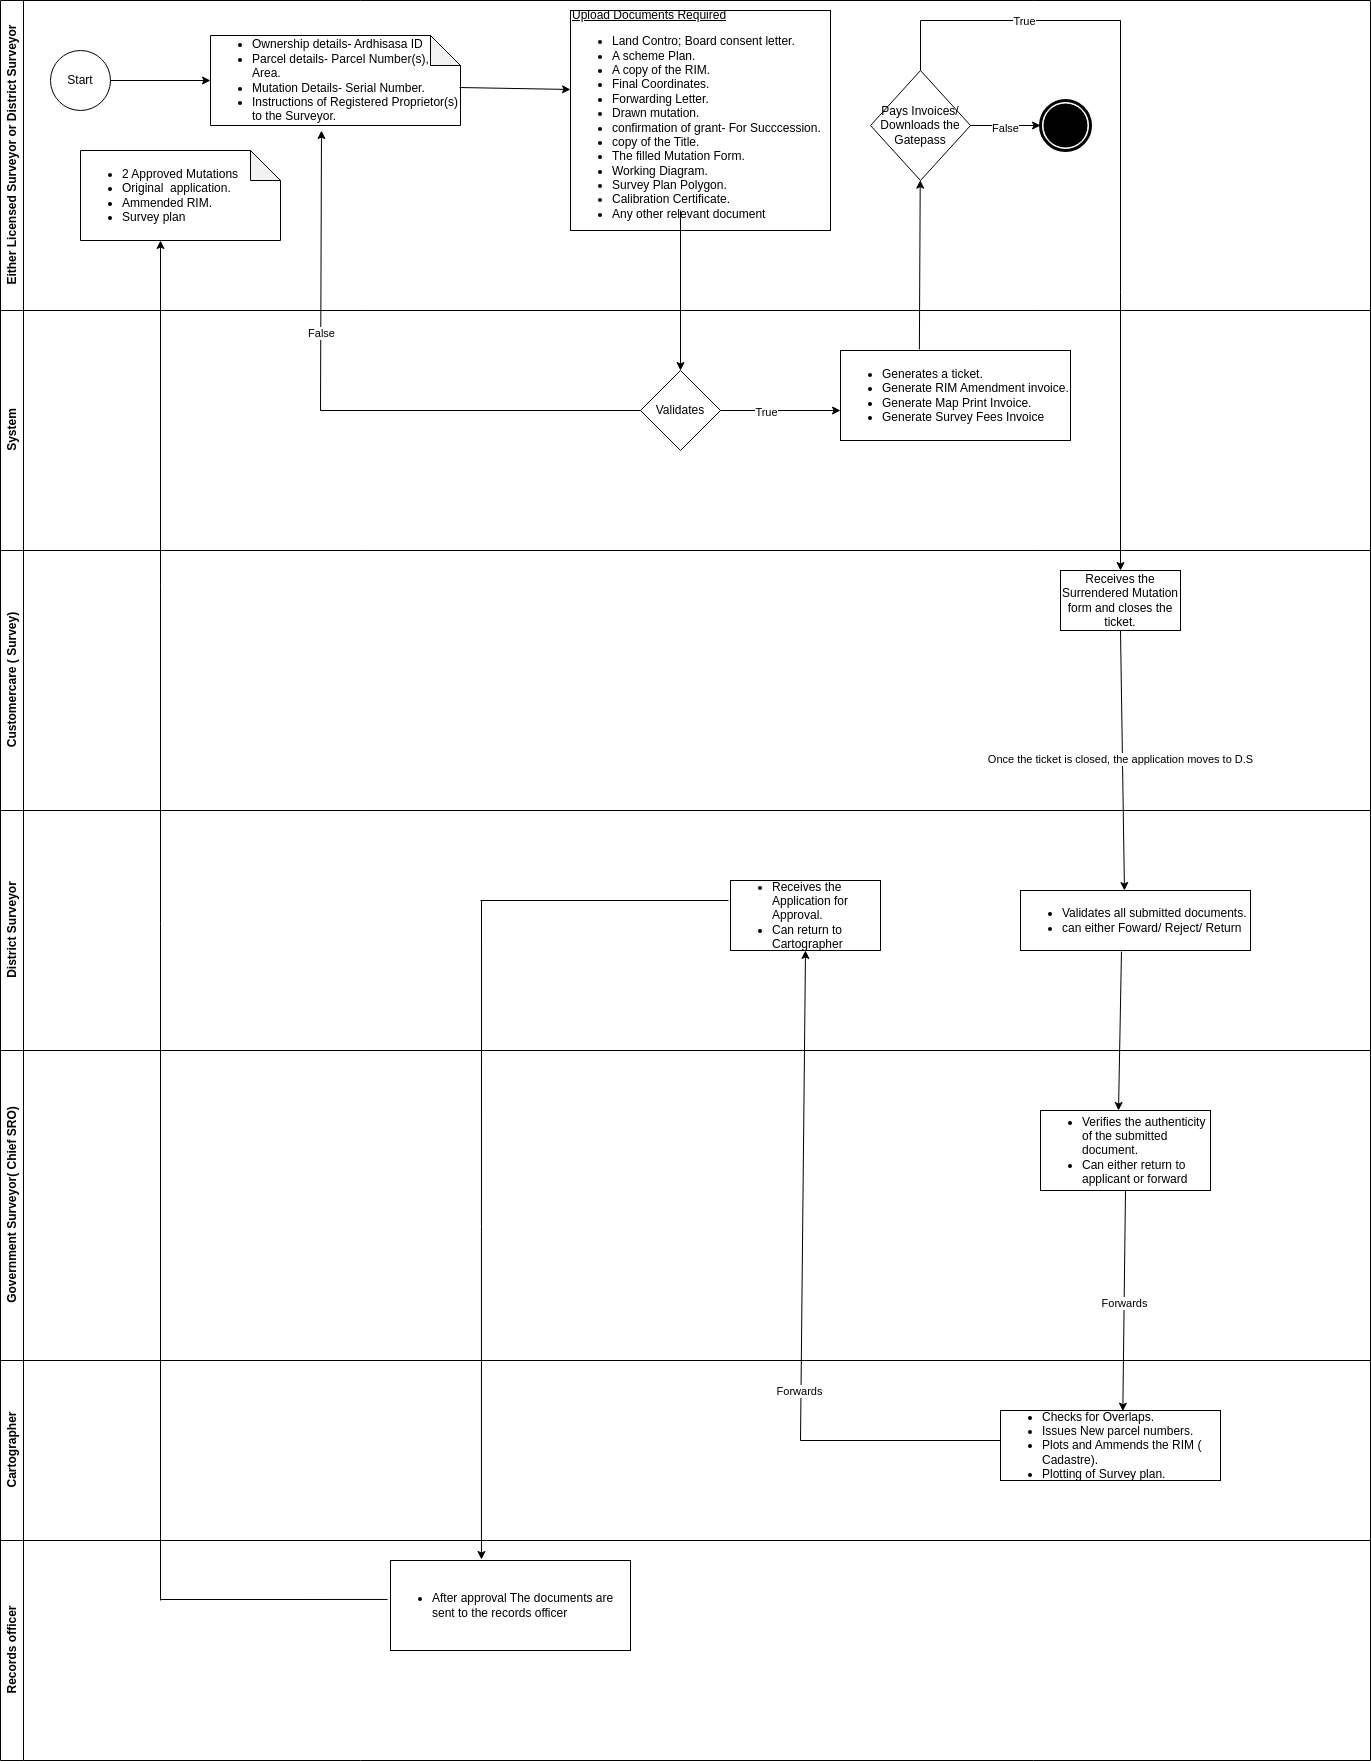

The diagram above was exported from draw.io. Its source (the exported page's mxGraphModel, read from the mxfile embedded in the PNG):
<mxGraphModel dx="2261" dy="786" grid="1" gridSize="10" guides="1" tooltips="1" connect="1" arrows="1" fold="1" page="1" pageScale="1" pageWidth="827" pageHeight="1169" math="0" shadow="0">
  <root>
    <mxCell id="0" />
    <mxCell id="1" parent="0" />
    <mxCell id="b1tscxGiSgR5J6_G21sN-1" value="Either Licensed Surveyor or District Surveyor" style="swimlane;horizontal=0;whiteSpace=wrap;html=1;" parent="1" vertex="1">
      <mxGeometry x="-200" y="180" width="1370" height="310" as="geometry" />
    </mxCell>
    <mxCell id="b1tscxGiSgR5J6_G21sN-2" value="Start" style="ellipse;whiteSpace=wrap;html=1;aspect=fixed;" parent="b1tscxGiSgR5J6_G21sN-1" vertex="1">
      <mxGeometry x="50" y="50" width="60" height="60" as="geometry" />
    </mxCell>
    <mxCell id="b1tscxGiSgR5J6_G21sN-6" value="&lt;ul&gt;&lt;li&gt;Ownership details- Ardhisasa ID&lt;/li&gt;&lt;li&gt;Parcel details- Parcel Number(s), Area.&lt;/li&gt;&lt;li&gt;Mutation Details- Serial Number.&lt;/li&gt;&lt;li&gt;Instructions of Registered Proprietor(s) to the Surveyor.&lt;/li&gt;&lt;/ul&gt;" style="shape=note;whiteSpace=wrap;html=1;backgroundOutline=1;darkOpacity=0.05;align=left;" parent="b1tscxGiSgR5J6_G21sN-1" vertex="1">
      <mxGeometry x="210" y="35" width="250" height="90" as="geometry" />
    </mxCell>
    <mxCell id="b1tscxGiSgR5J6_G21sN-7" value="&lt;div&gt;&lt;u&gt;Upload Documents Required&lt;/u&gt;&lt;/div&gt;&lt;div&gt;&lt;ul&gt;&lt;li&gt;Land Contro; Board consent letter.&lt;/li&gt;&lt;li&gt;A scheme Plan.&lt;/li&gt;&lt;li&gt;A copy of the RIM.&lt;/li&gt;&lt;li&gt;Final Coordinates.&lt;/li&gt;&lt;li&gt;Forwarding Letter.&lt;/li&gt;&lt;li&gt;Drawn mutation.&lt;/li&gt;&lt;li&gt;confirmation of grant- For Succcession.&lt;/li&gt;&lt;li&gt;copy of the Title.&lt;/li&gt;&lt;li&gt;The filled Mutation Form.&lt;/li&gt;&lt;li&gt;Working Diagram.&lt;/li&gt;&lt;li&gt;Survey Plan Polygon.&lt;/li&gt;&lt;li&gt;Calibration Certificate.&lt;/li&gt;&lt;li&gt;Any other relevant document&lt;/li&gt;&lt;/ul&gt;&lt;/div&gt;" style="whiteSpace=wrap;html=1;align=left;" parent="b1tscxGiSgR5J6_G21sN-1" vertex="1">
      <mxGeometry x="570" y="10" width="260" height="220" as="geometry" />
    </mxCell>
    <mxCell id="b1tscxGiSgR5J6_G21sN-26" value="" style="endArrow=classic;html=1;rounded=0;exitX=1;exitY=0.5;exitDx=0;exitDy=0;entryX=0;entryY=0.5;entryDx=0;entryDy=0;entryPerimeter=0;" parent="b1tscxGiSgR5J6_G21sN-1" source="b1tscxGiSgR5J6_G21sN-2" target="b1tscxGiSgR5J6_G21sN-6" edge="1">
      <mxGeometry width="50" height="50" relative="1" as="geometry">
        <mxPoint x="640" y="320" as="sourcePoint" />
        <mxPoint x="690" y="270" as="targetPoint" />
      </mxGeometry>
    </mxCell>
    <mxCell id="b1tscxGiSgR5J6_G21sN-27" value="" style="endArrow=classic;html=1;rounded=0;exitX=0.996;exitY=0.578;exitDx=0;exitDy=0;exitPerimeter=0;entryX=0;entryY=0.359;entryDx=0;entryDy=0;entryPerimeter=0;" parent="b1tscxGiSgR5J6_G21sN-1" source="b1tscxGiSgR5J6_G21sN-6" target="b1tscxGiSgR5J6_G21sN-7" edge="1">
      <mxGeometry width="50" height="50" relative="1" as="geometry">
        <mxPoint x="640" y="320" as="sourcePoint" />
        <mxPoint x="690" y="270" as="targetPoint" />
      </mxGeometry>
    </mxCell>
    <mxCell id="b1tscxGiSgR5J6_G21sN-38" value="Pays Invoices/&lt;br&gt;Downloads the Gatepass" style="rhombus;whiteSpace=wrap;html=1;" parent="b1tscxGiSgR5J6_G21sN-1" vertex="1">
      <mxGeometry x="870" y="70" width="100" height="110" as="geometry" />
    </mxCell>
    <mxCell id="b1tscxGiSgR5J6_G21sN-43" value="" style="points=[[0.145,0.145,0],[0.5,0,0],[0.855,0.145,0],[1,0.5,0],[0.855,0.855,0],[0.5,1,0],[0.145,0.855,0],[0,0.5,0]];shape=mxgraph.bpmn.event;html=1;verticalLabelPosition=bottom;labelBackgroundColor=#ffffff;verticalAlign=top;align=center;perimeter=ellipsePerimeter;outlineConnect=0;aspect=fixed;outline=end;symbol=terminate;" parent="b1tscxGiSgR5J6_G21sN-1" vertex="1">
      <mxGeometry x="1040" y="100" width="50" height="50" as="geometry" />
    </mxCell>
    <mxCell id="b1tscxGiSgR5J6_G21sN-45" value="" style="endArrow=classic;html=1;rounded=0;exitX=1;exitY=0.5;exitDx=0;exitDy=0;entryX=0;entryY=0.5;entryDx=0;entryDy=0;entryPerimeter=0;" parent="b1tscxGiSgR5J6_G21sN-1" source="b1tscxGiSgR5J6_G21sN-38" target="b1tscxGiSgR5J6_G21sN-43" edge="1">
      <mxGeometry width="50" height="50" relative="1" as="geometry">
        <mxPoint x="640" y="320" as="sourcePoint" />
        <mxPoint x="690" y="270" as="targetPoint" />
      </mxGeometry>
    </mxCell>
    <mxCell id="b1tscxGiSgR5J6_G21sN-46" value="False" style="edgeLabel;html=1;align=center;verticalAlign=middle;resizable=0;points=[];" parent="b1tscxGiSgR5J6_G21sN-45" vertex="1" connectable="0">
      <mxGeometry x="-0.0333" y="-2" relative="1" as="geometry">
        <mxPoint as="offset" />
      </mxGeometry>
    </mxCell>
    <mxCell id="b1tscxGiSgR5J6_G21sN-62" style="edgeStyle=orthogonalEdgeStyle;rounded=0;orthogonalLoop=1;jettySize=auto;html=1;exitX=0.5;exitY=1;exitDx=0;exitDy=0;exitPerimeter=0;" parent="b1tscxGiSgR5J6_G21sN-1" source="b1tscxGiSgR5J6_G21sN-43" target="b1tscxGiSgR5J6_G21sN-43" edge="1">
      <mxGeometry relative="1" as="geometry" />
    </mxCell>
    <mxCell id="b1tscxGiSgR5J6_G21sN-86" value="&lt;ul&gt;&lt;li&gt;2 Approved Mutations&lt;/li&gt;&lt;li&gt;Original&amp;nbsp; application.&lt;/li&gt;&lt;li&gt;Ammended RIM.&lt;/li&gt;&lt;li&gt;Survey plan&lt;/li&gt;&lt;/ul&gt;" style="shape=note;whiteSpace=wrap;html=1;backgroundOutline=1;darkOpacity=0.05;align=left;" parent="b1tscxGiSgR5J6_G21sN-1" vertex="1">
      <mxGeometry x="80" y="150" width="200" height="90" as="geometry" />
    </mxCell>
    <mxCell id="b1tscxGiSgR5J6_G21sN-15" value="System" style="swimlane;horizontal=0;whiteSpace=wrap;html=1;startSize=23;" parent="1" vertex="1">
      <mxGeometry x="-200" y="490" width="1370" height="240" as="geometry" />
    </mxCell>
    <mxCell id="b1tscxGiSgR5J6_G21sN-18" value="Validates" style="rhombus;whiteSpace=wrap;html=1;" parent="b1tscxGiSgR5J6_G21sN-15" vertex="1">
      <mxGeometry x="640" y="60" width="80" height="80" as="geometry" />
    </mxCell>
    <mxCell id="b1tscxGiSgR5J6_G21sN-24" value="&lt;ul&gt;&lt;li&gt;Generates a ticket.&lt;/li&gt;&lt;li&gt;Generate RIM Amendment invoice.&lt;/li&gt;&lt;li&gt;Generate Map Print Invoice.&lt;/li&gt;&lt;li&gt;Generate Survey Fees Invoice&lt;/li&gt;&lt;/ul&gt;" style="rounded=0;whiteSpace=wrap;html=1;align=left;" parent="b1tscxGiSgR5J6_G21sN-15" vertex="1">
      <mxGeometry x="840" y="40" width="230" height="90" as="geometry" />
    </mxCell>
    <mxCell id="b1tscxGiSgR5J6_G21sN-32" value="" style="endArrow=classic;html=1;rounded=0;exitX=1;exitY=0.5;exitDx=0;exitDy=0;entryX=0;entryY=0.667;entryDx=0;entryDy=0;entryPerimeter=0;" parent="b1tscxGiSgR5J6_G21sN-15" source="b1tscxGiSgR5J6_G21sN-18" target="b1tscxGiSgR5J6_G21sN-24" edge="1">
      <mxGeometry width="50" height="50" relative="1" as="geometry">
        <mxPoint x="640" y="-10" as="sourcePoint" />
        <mxPoint x="690" y="-60" as="targetPoint" />
      </mxGeometry>
    </mxCell>
    <mxCell id="b1tscxGiSgR5J6_G21sN-37" value="True" style="edgeLabel;html=1;align=center;verticalAlign=middle;resizable=0;points=[];" parent="b1tscxGiSgR5J6_G21sN-32" vertex="1" connectable="0">
      <mxGeometry x="-0.2333" y="-1" relative="1" as="geometry">
        <mxPoint as="offset" />
      </mxGeometry>
    </mxCell>
    <mxCell id="b1tscxGiSgR5J6_G21sN-28" value="" style="endArrow=classic;html=1;rounded=0;entryX=0.5;entryY=0;entryDx=0;entryDy=0;" parent="1" target="b1tscxGiSgR5J6_G21sN-18" edge="1">
      <mxGeometry width="50" height="50" relative="1" as="geometry">
        <mxPoint x="480" y="390" as="sourcePoint" />
        <mxPoint x="490" y="430" as="targetPoint" />
      </mxGeometry>
    </mxCell>
    <mxCell id="b1tscxGiSgR5J6_G21sN-34" value="" style="endArrow=none;html=1;rounded=0;exitX=0;exitY=0.5;exitDx=0;exitDy=0;" parent="1" source="b1tscxGiSgR5J6_G21sN-18" edge="1">
      <mxGeometry width="50" height="50" relative="1" as="geometry">
        <mxPoint x="440" y="480" as="sourcePoint" />
        <mxPoint x="120" y="590" as="targetPoint" />
      </mxGeometry>
    </mxCell>
    <mxCell id="b1tscxGiSgR5J6_G21sN-35" value="" style="endArrow=classic;html=1;rounded=0;entryX=0.444;entryY=1.056;entryDx=0;entryDy=0;entryPerimeter=0;" parent="1" target="b1tscxGiSgR5J6_G21sN-6" edge="1">
      <mxGeometry width="50" height="50" relative="1" as="geometry">
        <mxPoint x="120" y="590" as="sourcePoint" />
        <mxPoint x="490" y="430" as="targetPoint" />
      </mxGeometry>
    </mxCell>
    <mxCell id="b1tscxGiSgR5J6_G21sN-36" value="False" style="edgeLabel;html=1;align=center;verticalAlign=middle;resizable=0;points=[];" parent="b1tscxGiSgR5J6_G21sN-35" vertex="1" connectable="0">
      <mxGeometry x="-0.4399" relative="1" as="geometry">
        <mxPoint as="offset" />
      </mxGeometry>
    </mxCell>
    <mxCell id="b1tscxGiSgR5J6_G21sN-39" value="" style="endArrow=classic;html=1;rounded=0;exitX=0.343;exitY=-0.011;exitDx=0;exitDy=0;exitPerimeter=0;" parent="1" source="b1tscxGiSgR5J6_G21sN-24" target="b1tscxGiSgR5J6_G21sN-38" edge="1">
      <mxGeometry width="50" height="50" relative="1" as="geometry">
        <mxPoint x="440" y="480" as="sourcePoint" />
        <mxPoint x="490" y="430" as="targetPoint" />
      </mxGeometry>
    </mxCell>
    <mxCell id="b1tscxGiSgR5J6_G21sN-48" value="" style="endArrow=none;html=1;rounded=0;exitX=0.5;exitY=0;exitDx=0;exitDy=0;" parent="1" source="b1tscxGiSgR5J6_G21sN-38" edge="1">
      <mxGeometry width="50" height="50" relative="1" as="geometry">
        <mxPoint x="440" y="480" as="sourcePoint" />
        <mxPoint x="720" y="200" as="targetPoint" />
      </mxGeometry>
    </mxCell>
    <mxCell id="b1tscxGiSgR5J6_G21sN-49" value="" style="endArrow=none;html=1;rounded=0;" parent="1" edge="1">
      <mxGeometry width="50" height="50" relative="1" as="geometry">
        <mxPoint x="720" y="200" as="sourcePoint" />
        <mxPoint x="920" y="200" as="targetPoint" />
      </mxGeometry>
    </mxCell>
    <mxCell id="b1tscxGiSgR5J6_G21sN-52" value="True" style="edgeLabel;html=1;align=center;verticalAlign=middle;resizable=0;points=[];" parent="b1tscxGiSgR5J6_G21sN-49" vertex="1" connectable="0">
      <mxGeometry x="0.03" relative="1" as="geometry">
        <mxPoint as="offset" />
      </mxGeometry>
    </mxCell>
    <mxCell id="b1tscxGiSgR5J6_G21sN-50" value="" style="endArrow=classic;html=1;rounded=0;" parent="1" target="b1tscxGiSgR5J6_G21sN-64" edge="1">
      <mxGeometry width="50" height="50" relative="1" as="geometry">
        <mxPoint x="920" y="200" as="sourcePoint" />
        <mxPoint x="920" y="780" as="targetPoint" />
      </mxGeometry>
    </mxCell>
    <mxCell id="b1tscxGiSgR5J6_G21sN-53" value="District Surveyor" style="swimlane;horizontal=0;whiteSpace=wrap;html=1;" parent="1" vertex="1">
      <mxGeometry x="-200" y="990" width="1370" height="240" as="geometry" />
    </mxCell>
    <mxCell id="b1tscxGiSgR5J6_G21sN-54" value="&lt;ul&gt;&lt;li&gt;Validates all submitted documents.&lt;/li&gt;&lt;li&gt;can either Foward/ Reject/ Return&lt;/li&gt;&lt;/ul&gt;" style="rounded=0;whiteSpace=wrap;html=1;align=left;" parent="b1tscxGiSgR5J6_G21sN-53" vertex="1">
      <mxGeometry x="1020" y="80" width="230" height="60" as="geometry" />
    </mxCell>
    <mxCell id="b1tscxGiSgR5J6_G21sN-73" value="&lt;ul&gt;&lt;li&gt;Receives the Application for Approval.&lt;/li&gt;&lt;li&gt;Can return to Cartographer&lt;/li&gt;&lt;/ul&gt;" style="rounded=0;whiteSpace=wrap;html=1;align=left;" parent="b1tscxGiSgR5J6_G21sN-53" vertex="1">
      <mxGeometry x="730" y="70" width="150" height="70" as="geometry" />
    </mxCell>
    <mxCell id="b1tscxGiSgR5J6_G21sN-56" value="Government Surveyor( Chief SRO)" style="swimlane;horizontal=0;whiteSpace=wrap;html=1;" parent="1" vertex="1">
      <mxGeometry x="-200" y="1230" width="1370" height="310" as="geometry" />
    </mxCell>
    <mxCell id="b1tscxGiSgR5J6_G21sN-59" value="&lt;ul&gt;&lt;li&gt;Verifies the authenticity of the submitted document.&lt;/li&gt;&lt;li&gt;Can either return to applicant or forward&lt;/li&gt;&lt;/ul&gt;" style="rounded=0;whiteSpace=wrap;html=1;align=left;" parent="b1tscxGiSgR5J6_G21sN-56" vertex="1">
      <mxGeometry x="1040" y="60" width="170" height="80" as="geometry" />
    </mxCell>
    <mxCell id="b1tscxGiSgR5J6_G21sN-60" value="" style="endArrow=classic;html=1;rounded=0;exitX=0.439;exitY=1.017;exitDx=0;exitDy=0;exitPerimeter=0;entryX=0.459;entryY=0;entryDx=0;entryDy=0;entryPerimeter=0;" parent="1" source="b1tscxGiSgR5J6_G21sN-54" target="b1tscxGiSgR5J6_G21sN-59" edge="1">
      <mxGeometry width="50" height="50" relative="1" as="geometry">
        <mxPoint x="430" y="1080" as="sourcePoint" />
        <mxPoint x="480" y="1030" as="targetPoint" />
      </mxGeometry>
    </mxCell>
    <mxCell id="b1tscxGiSgR5J6_G21sN-63" value="Customercare ( Survey)" style="swimlane;horizontal=0;whiteSpace=wrap;html=1;" parent="1" vertex="1">
      <mxGeometry x="-200" y="730" width="1370" height="260" as="geometry" />
    </mxCell>
    <mxCell id="b1tscxGiSgR5J6_G21sN-64" value="Receives the Surrendered Mutation form and closes the ticket." style="rounded=0;whiteSpace=wrap;html=1;" parent="1" vertex="1">
      <mxGeometry x="860" y="750" width="120" height="60" as="geometry" />
    </mxCell>
    <mxCell id="b1tscxGiSgR5J6_G21sN-65" value="" style="endArrow=classic;html=1;rounded=0;exitX=0.5;exitY=1;exitDx=0;exitDy=0;entryX=0.452;entryY=0;entryDx=0;entryDy=0;entryPerimeter=0;" parent="1" source="b1tscxGiSgR5J6_G21sN-64" target="b1tscxGiSgR5J6_G21sN-54" edge="1">
      <mxGeometry width="50" height="50" relative="1" as="geometry">
        <mxPoint x="450" y="960" as="sourcePoint" />
        <mxPoint x="550" y="920" as="targetPoint" />
      </mxGeometry>
    </mxCell>
    <mxCell id="b1tscxGiSgR5J6_G21sN-66" value="Once the ticket is closed, the application moves to D.S" style="edgeLabel;html=1;align=center;verticalAlign=middle;resizable=0;points=[];" parent="b1tscxGiSgR5J6_G21sN-65" vertex="1" connectable="0">
      <mxGeometry x="-0.0156" y="-2" relative="1" as="geometry">
        <mxPoint as="offset" />
      </mxGeometry>
    </mxCell>
    <mxCell id="b1tscxGiSgR5J6_G21sN-67" value="Cartographer" style="swimlane;horizontal=0;whiteSpace=wrap;html=1;" parent="1" vertex="1">
      <mxGeometry x="-200" y="1540" width="1370" height="180" as="geometry" />
    </mxCell>
    <mxCell id="b1tscxGiSgR5J6_G21sN-68" value="&lt;ul&gt;&lt;li&gt;Checks for Overlaps.&lt;/li&gt;&lt;li&gt;Issues New parcel numbers.&lt;/li&gt;&lt;li&gt;Plots and Ammends the RIM ( Cadastre).&lt;/li&gt;&lt;li&gt;Plotting of Survey plan.&lt;/li&gt;&lt;/ul&gt;" style="rounded=0;whiteSpace=wrap;html=1;align=left;" parent="b1tscxGiSgR5J6_G21sN-67" vertex="1">
      <mxGeometry x="1000" y="50" width="220" height="70" as="geometry" />
    </mxCell>
    <mxCell id="b1tscxGiSgR5J6_G21sN-74" value="" style="endArrow=none;html=1;rounded=0;" parent="1" edge="1">
      <mxGeometry width="50" height="50" relative="1" as="geometry">
        <mxPoint x="800" y="1620" as="sourcePoint" />
        <mxPoint x="600" y="1620" as="targetPoint" />
      </mxGeometry>
    </mxCell>
    <mxCell id="b1tscxGiSgR5J6_G21sN-75" value="" style="endArrow=classic;html=1;rounded=0;entryX=0.5;entryY=1;entryDx=0;entryDy=0;" parent="1" target="b1tscxGiSgR5J6_G21sN-73" edge="1">
      <mxGeometry width="50" height="50" relative="1" as="geometry">
        <mxPoint x="600" y="1620" as="sourcePoint" />
        <mxPoint x="360" y="1390" as="targetPoint" />
      </mxGeometry>
    </mxCell>
    <mxCell id="b1tscxGiSgR5J6_G21sN-76" value="Forwards" style="edgeLabel;html=1;align=center;verticalAlign=middle;resizable=0;points=[];" parent="b1tscxGiSgR5J6_G21sN-75" vertex="1" connectable="0">
      <mxGeometry x="-0.8" y="2" relative="1" as="geometry">
        <mxPoint as="offset" />
      </mxGeometry>
    </mxCell>
    <mxCell id="b1tscxGiSgR5J6_G21sN-77" value="Records officer" style="swimlane;horizontal=0;whiteSpace=wrap;html=1;" parent="1" vertex="1">
      <mxGeometry x="-200" y="1720" width="1370" height="220" as="geometry" />
    </mxCell>
    <mxCell id="b1tscxGiSgR5J6_G21sN-80" value="&lt;ul&gt;&lt;li&gt;After approval The documents are sent to the records officer&lt;/li&gt;&lt;/ul&gt;" style="rounded=0;whiteSpace=wrap;html=1;align=left;" parent="b1tscxGiSgR5J6_G21sN-77" vertex="1">
      <mxGeometry x="390" y="20" width="240" height="90" as="geometry" />
    </mxCell>
    <mxCell id="b1tscxGiSgR5J6_G21sN-81" value="" style="endArrow=none;html=1;rounded=0;" parent="1" edge="1">
      <mxGeometry width="50" height="50" relative="1" as="geometry">
        <mxPoint x="280" y="1080" as="sourcePoint" />
        <mxPoint x="528" y="1080" as="targetPoint" />
      </mxGeometry>
    </mxCell>
    <mxCell id="b1tscxGiSgR5J6_G21sN-82" value="" style="endArrow=classic;html=1;rounded=0;entryX=0.379;entryY=-0.011;entryDx=0;entryDy=0;entryPerimeter=0;" parent="1" target="b1tscxGiSgR5J6_G21sN-80" edge="1">
      <mxGeometry width="50" height="50" relative="1" as="geometry">
        <mxPoint x="281" y="1080" as="sourcePoint" />
        <mxPoint x="330" y="1300" as="targetPoint" />
      </mxGeometry>
    </mxCell>
    <mxCell id="b1tscxGiSgR5J6_G21sN-83" value="" style="endArrow=none;html=1;rounded=0;exitX=-0.012;exitY=0.433;exitDx=0;exitDy=0;exitPerimeter=0;" parent="1" source="b1tscxGiSgR5J6_G21sN-80" edge="1">
      <mxGeometry width="50" height="50" relative="1" as="geometry">
        <mxPoint x="280" y="1590" as="sourcePoint" />
        <mxPoint x="-40" y="1779" as="targetPoint" />
      </mxGeometry>
    </mxCell>
    <mxCell id="b1tscxGiSgR5J6_G21sN-84" value="" style="endArrow=classic;html=1;rounded=0;" parent="1" edge="1">
      <mxGeometry width="50" height="50" relative="1" as="geometry">
        <mxPoint x="-40" y="1780" as="sourcePoint" />
        <mxPoint x="-40" y="420" as="targetPoint" />
      </mxGeometry>
    </mxCell>
    <mxCell id="b1tscxGiSgR5J6_G21sN-87" value="" style="endArrow=classic;html=1;rounded=0;exitX=0.5;exitY=1;exitDx=0;exitDy=0;entryX=0.556;entryY=0.01;entryDx=0;entryDy=0;entryPerimeter=0;" parent="1" source="b1tscxGiSgR5J6_G21sN-59" target="b1tscxGiSgR5J6_G21sN-68" edge="1">
      <mxGeometry width="50" height="50" relative="1" as="geometry">
        <mxPoint x="370" y="1430" as="sourcePoint" />
        <mxPoint x="420" y="1380" as="targetPoint" />
      </mxGeometry>
    </mxCell>
    <mxCell id="b1tscxGiSgR5J6_G21sN-88" value="Forwards" style="edgeLabel;html=1;align=center;verticalAlign=middle;resizable=0;points=[];" parent="b1tscxGiSgR5J6_G21sN-87" vertex="1" connectable="0">
      <mxGeometry x="0.0331" relative="1" as="geometry">
        <mxPoint y="-1" as="offset" />
      </mxGeometry>
    </mxCell>
  </root>
</mxGraphModel>